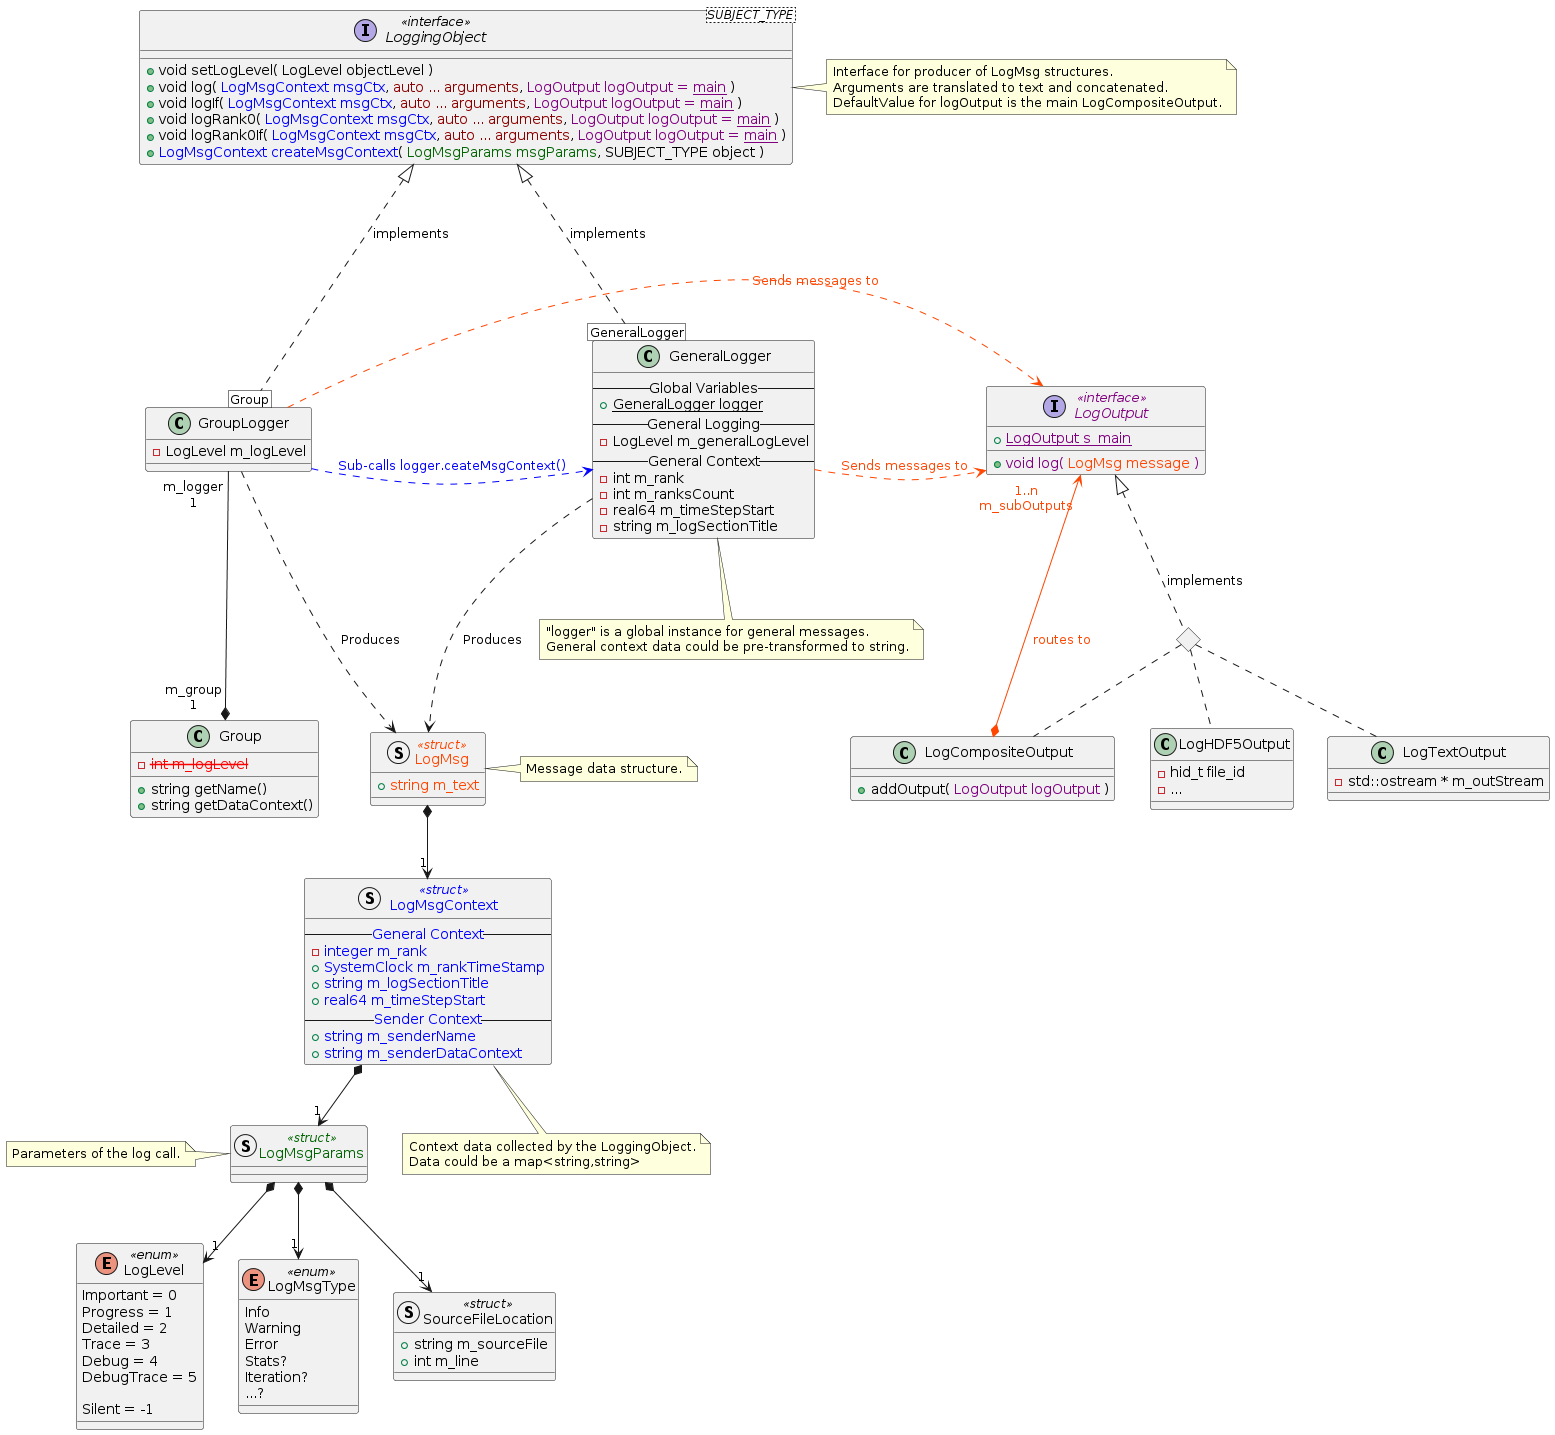

The diagram above was rendered by PlantUML. Its source (embedded in the PNG):
@startuml Logger Class

set namespaceSeparator ::


' Message Data Structure


enum LogLevel <<enum>> {
  Important = 0
  Progress = 1
  Detailed = 2
  Trace = 3
  Debug = 4
  DebugTrace = 5

  Silent = -1
}

enum LogMsgType <<enum>> {
  Info
  Warning
  Error
  Stats?
  Iteration?
  ...?
}

struct SourceFileLocation <<struct>> {
  + string m_sourceFile
  + int m_line
}

struct LogMsgParams <<struct>> #text:DarkGreen {
}
note left: Parameters of the log call.

struct LogMsgContext <<struct>> #text:Blue {
  -- General Context --
  - integer m_rank
  + SystemClock m_rankTimeStamp
  + string m_logSectionTitle
  + real64 m_timeStepStart
  -- Sender Context --
  + string m_senderName
  + string m_senderDataContext
}
note bottom: Context data collected by the LoggingObject.\nData could be a map<string,string>

struct LogMsg <<struct>> #text:OrangeRed {
  + string m_text
}
note right: Message data structure.

LogMsgParams *--> "1" SourceFileLocation
LogMsgParams *--> "1" LogMsgType
LogMsgParams *--> "1" LogLevel
LogMsg *--> "1" LogMsgContext
LogMsgContext *--> "1" LogMsgParams


' Log outputs

interface LogOutput <<interface>> #text:Purple {
  + {static} LogOutput s_main
  + void log( <color:OrangeRed>LogMsg message</color> )
}
<> LogOutputImplementations
LogOutput <|.. LogOutputImplementations : implements

class LogCompositeOutput {
  + addOutput( <color:Purple>LogOutput logOutput</color> )
}
LogOutputImplementations .. LogCompositeOutput
LogCompositeOutput *---> "1..n\nm_subOutputs" LogOutput #OrangeRed;text:OrangeRed : routes to

class LogHDF5Output {
  - hid_t file_id
  - ...
}
LogOutputImplementations .. LogHDF5Output

class LogTextOutput {
  - std::ostream * m_outStream
}
LogOutputImplementations .. LogTextOutput

LogTextOutput .l[hidden].. LogHDF5Output
LogHDF5Output .l[hidden].. LogCompositeOutput


' Message Producers

interface LoggingObject<SUBJECT_TYPE> <<interface>> {
  + void setLogLevel( LogLevel objectLevel )
  + void log( <color:Blue>LogMsgContext msgCtx</color>, <color:DarkRed>auto ... arguments</color>, <color:Purple>LogOutput logOutput = <u>main</u></color> )
  + void logIf( <color:Blue>LogMsgContext msgCtx</color>, <color:DarkRed>auto ... arguments</color>, <color:Purple>LogOutput logOutput = <u>main</u></color> )
  + void logRank0( <color:Blue>LogMsgContext msgCtx</color>, <color:DarkRed>auto ... arguments</color>, <color:Purple>LogOutput logOutput = <u>main</u></color> )
  + void logRank0If( <color:Blue>LogMsgContext msgCtx</color>, <color:DarkRed>auto ... arguments</color>, <color:Purple>LogOutput logOutput = <u>main</u></color> )
  + <color:Blue>LogMsgContext createMsgContext</color>( <color:DarkGreen>LogMsgParams msgParams</color>, SUBJECT_TYPE object )
}
note right: Interface for producer of LogMsg structures.\nArguments are translated to text and concatenated.\nDefaultValue for logOutput is the main LogCompositeOutput.



class GeneralLogger {
  -- Global Variables --
  + {static} GeneralLogger logger
  -- General Logging --
  - LogLevel m_generalLogLevel
  -- General Context --
  - int m_rank
  - int m_ranksCount
  - real64 m_timeStepStart
  - string m_logSectionTitle
}
note bottom: "logger" is a global instance for general messages.\nGeneral context data could be pre-transformed to string.
GeneralLogger [GeneralLogger] ..u.|> LoggingObject : implements
GeneralLogger ..d.> LogMsg : Produces
GeneralLogger ..r.> LogOutput #OrangeRed;text:OrangeRed : "Sends messages to"


class GroupLogger {
  - LogLevel m_logLevel
}
class Group {
  + string getName()
  + string getDataContext()
  - <color:Red><s>int m_logLevel</s></color>
}
GroupLogger [Group] .u..|> LoggingObject : implements
Group "m_group\n1" *-u-- "m_logger\n1" GroupLogger

GroupLogger ..r.> LogOutput #OrangeRed;text:OrangeRed : "Sends messages to"
GroupLogger ..r.> GeneralLogger #Blue;text:Blue : "Sub-calls logger.ceateMsgContext()"
GroupLogger ..d.> LogMsg : Produces





@enduml